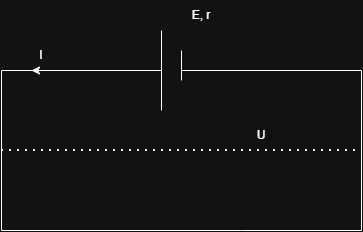

The diagram above was exported from draw.io. Its source (the exported page's mxGraphModel, read from the mxfile embedded in the PNG):
<mxGraphModel dx="1281" dy="626" grid="1" gridSize="10" guides="1" tooltips="1" connect="1" arrows="1" fold="1" page="1" pageScale="1" pageWidth="850" pageHeight="1100" math="0" shadow="0">
  <root>
    <mxCell id="0" />
    <mxCell id="1" parent="0" />
    <mxCell id="57e3uV0RqkvMe1Djy00G-2" value="" style="endArrow=none;html=1;rounded=0;" parent="1" edge="1">
      <mxGeometry width="50" height="50" relative="1" as="geometry">
        <mxPoint x="320" y="240" as="sourcePoint" />
        <mxPoint x="320" y="160" as="targetPoint" />
      </mxGeometry>
    </mxCell>
    <mxCell id="57e3uV0RqkvMe1Djy00G-3" value="" style="endArrow=none;html=1;rounded=0;" parent="1" edge="1">
      <mxGeometry width="50" height="50" relative="1" as="geometry">
        <mxPoint x="340" y="210" as="sourcePoint" />
        <mxPoint x="340" y="180" as="targetPoint" />
        <Array as="points">
          <mxPoint x="340" y="200" />
        </Array>
      </mxGeometry>
    </mxCell>
    <mxCell id="57e3uV0RqkvMe1Djy00G-4" value="" style="endArrow=none;html=1;rounded=0;" parent="1" edge="1">
      <mxGeometry width="50" height="50" relative="1" as="geometry">
        <mxPoint x="160" y="200" as="sourcePoint" />
        <mxPoint x="320" y="200" as="targetPoint" />
      </mxGeometry>
    </mxCell>
    <mxCell id="57e3uV0RqkvMe1Djy00G-5" value="" style="endArrow=none;html=1;rounded=0;" parent="1" edge="1">
      <mxGeometry width="50" height="50" relative="1" as="geometry">
        <mxPoint x="340" y="200" as="sourcePoint" />
        <mxPoint x="520" y="200" as="targetPoint" />
      </mxGeometry>
    </mxCell>
    <mxCell id="57e3uV0RqkvMe1Djy00G-6" value="" style="endArrow=none;html=1;rounded=0;" parent="1" edge="1">
      <mxGeometry width="50" height="50" relative="1" as="geometry">
        <mxPoint x="400" y="360" as="sourcePoint" />
        <mxPoint x="520" y="360" as="targetPoint" />
      </mxGeometry>
    </mxCell>
    <mxCell id="57e3uV0RqkvMe1Djy00G-7" value="" style="endArrow=none;html=1;rounded=0;" parent="1" edge="1">
      <mxGeometry width="50" height="50" relative="1" as="geometry">
        <mxPoint x="160" y="360" as="sourcePoint" />
        <mxPoint x="160" y="200" as="targetPoint" />
      </mxGeometry>
    </mxCell>
    <mxCell id="57e3uV0RqkvMe1Djy00G-8" value="" style="endArrow=none;html=1;rounded=0;" parent="1" edge="1">
      <mxGeometry width="50" height="50" relative="1" as="geometry">
        <mxPoint x="520" y="360" as="sourcePoint" />
        <mxPoint x="520" y="200" as="targetPoint" />
      </mxGeometry>
    </mxCell>
    <mxCell id="57e3uV0RqkvMe1Djy00G-9" value="" style="endArrow=none;html=1;rounded=0;" parent="1" edge="1">
      <mxGeometry width="50" height="50" relative="1" as="geometry">
        <mxPoint x="160" y="360" as="sourcePoint" />
        <mxPoint x="400" y="360" as="targetPoint" />
      </mxGeometry>
    </mxCell>
    <mxCell id="57e3uV0RqkvMe1Djy00G-11" value="E, r" style="text;html=1;whiteSpace=wrap;strokeColor=none;fillColor=none;align=center;verticalAlign=middle;rounded=0;" parent="1" vertex="1">
      <mxGeometry x="330" y="130" width="60" height="30" as="geometry" />
    </mxCell>
    <mxCell id="57e3uV0RqkvMe1Djy00G-12" value="" style="endArrow=classic;html=1;rounded=0;" parent="1" edge="1">
      <mxGeometry width="50" height="50" relative="1" as="geometry">
        <mxPoint x="270" y="200" as="sourcePoint" />
        <mxPoint x="190" y="200" as="targetPoint" />
      </mxGeometry>
    </mxCell>
    <mxCell id="57e3uV0RqkvMe1Djy00G-13" value="I" style="text;html=1;whiteSpace=wrap;strokeColor=none;fillColor=none;align=center;verticalAlign=middle;rounded=0;" parent="1" vertex="1">
      <mxGeometry x="170" y="170" width="60" height="30" as="geometry" />
    </mxCell>
    <mxCell id="57e3uV0RqkvMe1Djy00G-15" value="U" style="text;html=1;whiteSpace=wrap;strokeColor=none;fillColor=none;align=center;verticalAlign=middle;rounded=0;" parent="1" vertex="1">
      <mxGeometry x="390" y="250" width="60" height="30" as="geometry" />
    </mxCell>
    <mxCell id="57e3uV0RqkvMe1Djy00G-16" value="" style="endArrow=none;dashed=1;html=1;dashPattern=1 3;strokeWidth=2;rounded=0;" parent="1" edge="1">
      <mxGeometry width="50" height="50" relative="1" as="geometry">
        <mxPoint x="160" y="280" as="sourcePoint" />
        <mxPoint x="520" y="280" as="targetPoint" />
      </mxGeometry>
    </mxCell>
  </root>
</mxGraphModel>